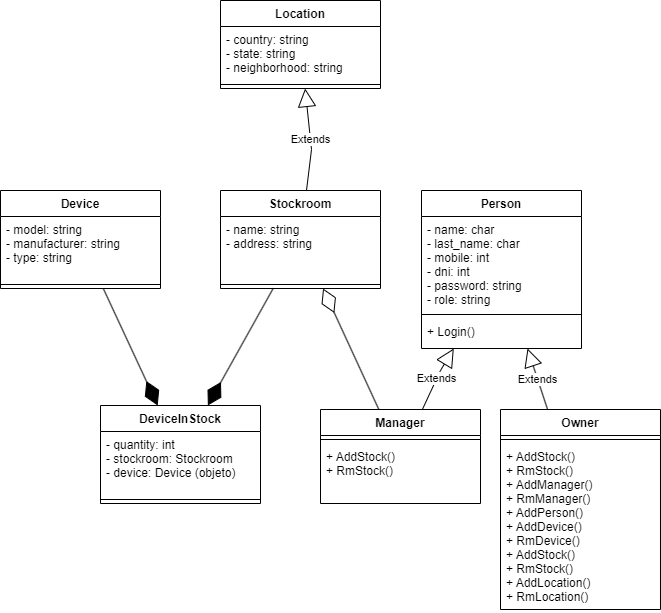

The diagram above was exported from draw.io. Its source (the exported page's mxGraphModel, read from the mxfile embedded in the PNG):
<mxGraphModel dx="782" dy="1637" grid="1" gridSize="10" guides="1" tooltips="1" connect="1" arrows="1" fold="1" page="1" pageScale="1" pageWidth="827" pageHeight="1169" math="0" shadow="0">
  <root>
    <mxCell id="WIyWlLk6GJQsqaUBKTNV-0" />
    <mxCell id="WIyWlLk6GJQsqaUBKTNV-1" parent="WIyWlLk6GJQsqaUBKTNV-0" />
    <mxCell id="1O0b7EEr70SSXUZOzbHn-11" value="Device" style="swimlane;fontStyle=1;align=center;verticalAlign=top;childLayout=stackLayout;horizontal=1;startSize=26;horizontalStack=0;resizeParent=1;resizeParentMax=0;resizeLast=0;collapsible=1;marginBottom=0;" parent="WIyWlLk6GJQsqaUBKTNV-1" vertex="1">
      <mxGeometry x="820" y="120" width="160" height="98" as="geometry">
        <mxRectangle x="820" y="120" width="80" height="30" as="alternateBounds" />
      </mxGeometry>
    </mxCell>
    <mxCell id="1O0b7EEr70SSXUZOzbHn-12" value="- model: string&#10;- manufacturer: string&#10;- type: string" style="text;strokeColor=none;fillColor=none;align=left;verticalAlign=top;spacingLeft=4;spacingRight=4;overflow=hidden;rotatable=0;points=[[0,0.5],[1,0.5]];portConstraint=eastwest;" parent="1O0b7EEr70SSXUZOzbHn-11" vertex="1">
      <mxGeometry y="26" width="160" height="64" as="geometry" />
    </mxCell>
    <mxCell id="1O0b7EEr70SSXUZOzbHn-13" value="" style="line;strokeWidth=1;fillColor=none;align=left;verticalAlign=middle;spacingTop=-1;spacingLeft=3;spacingRight=3;rotatable=0;labelPosition=right;points=[];portConstraint=eastwest;" parent="1O0b7EEr70SSXUZOzbHn-11" vertex="1">
      <mxGeometry y="90" width="160" height="8" as="geometry" />
    </mxCell>
    <mxCell id="1O0b7EEr70SSXUZOzbHn-15" value="Stockroom" style="swimlane;fontStyle=1;align=center;verticalAlign=top;childLayout=stackLayout;horizontal=1;startSize=26;horizontalStack=0;resizeParent=1;resizeParentMax=0;resizeLast=0;collapsible=1;marginBottom=0;" parent="WIyWlLk6GJQsqaUBKTNV-1" vertex="1">
      <mxGeometry x="1040" y="120" width="160" height="98" as="geometry" />
    </mxCell>
    <mxCell id="1O0b7EEr70SSXUZOzbHn-16" value="- name: string&#10;- address: string" style="text;strokeColor=none;fillColor=none;align=left;verticalAlign=top;spacingLeft=4;spacingRight=4;overflow=hidden;rotatable=0;points=[[0,0.5],[1,0.5]];portConstraint=eastwest;" parent="1O0b7EEr70SSXUZOzbHn-15" vertex="1">
      <mxGeometry y="26" width="160" height="64" as="geometry" />
    </mxCell>
    <mxCell id="1O0b7EEr70SSXUZOzbHn-17" value="" style="line;strokeWidth=1;fillColor=none;align=left;verticalAlign=middle;spacingTop=-1;spacingLeft=3;spacingRight=3;rotatable=0;labelPosition=right;points=[];portConstraint=eastwest;" parent="1O0b7EEr70SSXUZOzbHn-15" vertex="1">
      <mxGeometry y="90" width="160" height="8" as="geometry" />
    </mxCell>
    <mxCell id="1O0b7EEr70SSXUZOzbHn-19" value="Person" style="swimlane;fontStyle=1;align=center;verticalAlign=top;childLayout=stackLayout;horizontal=1;startSize=26;horizontalStack=0;resizeParent=1;resizeParentMax=0;resizeLast=0;collapsible=1;marginBottom=0;" parent="WIyWlLk6GJQsqaUBKTNV-1" vertex="1">
      <mxGeometry x="1241" y="120" width="160" height="158" as="geometry" />
    </mxCell>
    <mxCell id="1O0b7EEr70SSXUZOzbHn-20" value="- name: char&#10;- last_name: char&#10;- mobile: int&#10;- dni: int&#10;- password: string&#10;- role: string" style="text;strokeColor=none;fillColor=none;align=left;verticalAlign=top;spacingLeft=4;spacingRight=4;overflow=hidden;rotatable=0;points=[[0,0.5],[1,0.5]];portConstraint=eastwest;" parent="1O0b7EEr70SSXUZOzbHn-19" vertex="1">
      <mxGeometry y="26" width="160" height="94" as="geometry" />
    </mxCell>
    <mxCell id="1O0b7EEr70SSXUZOzbHn-21" value="" style="line;strokeWidth=1;fillColor=none;align=left;verticalAlign=middle;spacingTop=-1;spacingLeft=3;spacingRight=3;rotatable=0;labelPosition=right;points=[];portConstraint=eastwest;" parent="1O0b7EEr70SSXUZOzbHn-19" vertex="1">
      <mxGeometry y="120" width="160" height="8" as="geometry" />
    </mxCell>
    <mxCell id="1O0b7EEr70SSXUZOzbHn-22" value="+ Login()" style="text;strokeColor=none;fillColor=none;align=left;verticalAlign=top;spacingLeft=4;spacingRight=4;overflow=hidden;rotatable=0;points=[[0,0.5],[1,0.5]];portConstraint=eastwest;" parent="1O0b7EEr70SSXUZOzbHn-19" vertex="1">
      <mxGeometry y="128" width="160" height="30" as="geometry" />
    </mxCell>
    <mxCell id="1O0b7EEr70SSXUZOzbHn-23" value="Manager" style="swimlane;fontStyle=1;align=center;verticalAlign=top;childLayout=stackLayout;horizontal=1;startSize=26;horizontalStack=0;resizeParent=1;resizeParentMax=0;resizeLast=0;collapsible=1;marginBottom=0;" parent="WIyWlLk6GJQsqaUBKTNV-1" vertex="1">
      <mxGeometry x="1140" y="339" width="160" height="94" as="geometry" />
    </mxCell>
    <mxCell id="1O0b7EEr70SSXUZOzbHn-25" value="" style="line;strokeWidth=1;fillColor=none;align=left;verticalAlign=middle;spacingTop=-1;spacingLeft=3;spacingRight=3;rotatable=0;labelPosition=right;points=[];portConstraint=eastwest;" parent="1O0b7EEr70SSXUZOzbHn-23" vertex="1">
      <mxGeometry y="26" width="160" height="8" as="geometry" />
    </mxCell>
    <mxCell id="1O0b7EEr70SSXUZOzbHn-26" value="+ AddStock()&#10;+ RmStock()" style="text;strokeColor=none;fillColor=none;align=left;verticalAlign=top;spacingLeft=4;spacingRight=4;overflow=hidden;rotatable=0;points=[[0,0.5],[1,0.5]];portConstraint=eastwest;" parent="1O0b7EEr70SSXUZOzbHn-23" vertex="1">
      <mxGeometry y="34" width="160" height="60" as="geometry" />
    </mxCell>
    <mxCell id="1O0b7EEr70SSXUZOzbHn-27" value="Owner" style="swimlane;fontStyle=1;align=center;verticalAlign=top;childLayout=stackLayout;horizontal=1;startSize=26;horizontalStack=0;resizeParent=1;resizeParentMax=0;resizeLast=0;collapsible=1;marginBottom=0;" parent="WIyWlLk6GJQsqaUBKTNV-1" vertex="1">
      <mxGeometry x="1320" y="339" width="160" height="200" as="geometry" />
    </mxCell>
    <mxCell id="1O0b7EEr70SSXUZOzbHn-29" value="" style="line;strokeWidth=1;fillColor=none;align=left;verticalAlign=middle;spacingTop=-1;spacingLeft=3;spacingRight=3;rotatable=0;labelPosition=right;points=[];portConstraint=eastwest;" parent="1O0b7EEr70SSXUZOzbHn-27" vertex="1">
      <mxGeometry y="26" width="160" height="8" as="geometry" />
    </mxCell>
    <mxCell id="1O0b7EEr70SSXUZOzbHn-30" value="+ AddStock()&#10;+ RmStock()&#10;+ AddManager()&#10;+ RmManager()&#10;+ AddPerson()&#10;+ AddDevice()&#10;+ RmDevice()&#10;+ AddStock()&#10;+ RmStock()&#10;+ AddLocation()&#10;+ RmLocation()" style="text;strokeColor=none;fillColor=none;align=left;verticalAlign=top;spacingLeft=4;spacingRight=4;overflow=hidden;rotatable=0;points=[[0,0.5],[1,0.5]];portConstraint=eastwest;" parent="1O0b7EEr70SSXUZOzbHn-27" vertex="1">
      <mxGeometry y="34" width="160" height="166" as="geometry" />
    </mxCell>
    <mxCell id="1O0b7EEr70SSXUZOzbHn-32" value="Extends" style="endArrow=block;endSize=16;endFill=0;html=1;rounded=0;" parent="WIyWlLk6GJQsqaUBKTNV-1" source="1O0b7EEr70SSXUZOzbHn-23" target="1O0b7EEr70SSXUZOzbHn-19" edge="1">
      <mxGeometry width="160" relative="1" as="geometry">
        <mxPoint x="1040" y="240" as="sourcePoint" />
        <mxPoint x="1300" y="210" as="targetPoint" />
        <Array as="points">
          <mxPoint x="1260" y="300" />
        </Array>
      </mxGeometry>
    </mxCell>
    <mxCell id="1O0b7EEr70SSXUZOzbHn-33" value="Extends" style="endArrow=block;endSize=16;endFill=0;html=1;rounded=0;" parent="WIyWlLk6GJQsqaUBKTNV-1" source="1O0b7EEr70SSXUZOzbHn-27" target="1O0b7EEr70SSXUZOzbHn-19" edge="1">
      <mxGeometry width="160" relative="1" as="geometry">
        <mxPoint x="1390" y="270" as="sourcePoint" />
        <mxPoint x="1470" y="206" as="targetPoint" />
      </mxGeometry>
    </mxCell>
    <mxCell id="1O0b7EEr70SSXUZOzbHn-34" value="DeviceInStock" style="swimlane;fontStyle=1;align=center;verticalAlign=top;childLayout=stackLayout;horizontal=1;startSize=26;horizontalStack=0;resizeParent=1;resizeParentMax=0;resizeLast=0;collapsible=1;marginBottom=0;" parent="WIyWlLk6GJQsqaUBKTNV-1" vertex="1">
      <mxGeometry x="920" y="335" width="160" height="98" as="geometry" />
    </mxCell>
    <mxCell id="1O0b7EEr70SSXUZOzbHn-35" value="- quantity: int&#10;- stockroom: Stockroom&#10;- device: Device (objeto)" style="text;strokeColor=none;fillColor=none;align=left;verticalAlign=top;spacingLeft=4;spacingRight=4;overflow=hidden;rotatable=0;points=[[0,0.5],[1,0.5]];portConstraint=eastwest;" parent="1O0b7EEr70SSXUZOzbHn-34" vertex="1">
      <mxGeometry y="26" width="160" height="64" as="geometry" />
    </mxCell>
    <mxCell id="1O0b7EEr70SSXUZOzbHn-36" value="" style="line;strokeWidth=1;fillColor=none;align=left;verticalAlign=middle;spacingTop=-1;spacingLeft=3;spacingRight=3;rotatable=0;labelPosition=right;points=[];portConstraint=eastwest;" parent="1O0b7EEr70SSXUZOzbHn-34" vertex="1">
      <mxGeometry y="90" width="160" height="8" as="geometry" />
    </mxCell>
    <mxCell id="1O0b7EEr70SSXUZOzbHn-38" value="" style="endArrow=diamondThin;endFill=1;endSize=24;html=1;rounded=0;" parent="WIyWlLk6GJQsqaUBKTNV-1" source="1O0b7EEr70SSXUZOzbHn-11" target="1O0b7EEr70SSXUZOzbHn-34" edge="1">
      <mxGeometry width="160" relative="1" as="geometry">
        <mxPoint x="1040" y="330" as="sourcePoint" />
        <mxPoint x="1200" y="330" as="targetPoint" />
      </mxGeometry>
    </mxCell>
    <mxCell id="1O0b7EEr70SSXUZOzbHn-39" value="" style="endArrow=diamondThin;endFill=1;endSize=24;html=1;rounded=0;" parent="WIyWlLk6GJQsqaUBKTNV-1" source="1O0b7EEr70SSXUZOzbHn-15" target="1O0b7EEr70SSXUZOzbHn-34" edge="1">
      <mxGeometry width="160" relative="1" as="geometry">
        <mxPoint x="1040" y="330" as="sourcePoint" />
        <mxPoint x="1200" y="330" as="targetPoint" />
      </mxGeometry>
    </mxCell>
    <mxCell id="1O0b7EEr70SSXUZOzbHn-40" value="" style="endArrow=diamondThin;endFill=0;endSize=24;html=1;rounded=0;" parent="WIyWlLk6GJQsqaUBKTNV-1" source="1O0b7EEr70SSXUZOzbHn-23" target="1O0b7EEr70SSXUZOzbHn-15" edge="1">
      <mxGeometry width="160" relative="1" as="geometry">
        <mxPoint x="1010" y="230" as="sourcePoint" />
        <mxPoint x="1170" y="230" as="targetPoint" />
      </mxGeometry>
    </mxCell>
    <mxCell id="1O0b7EEr70SSXUZOzbHn-41" value="Location" style="swimlane;fontStyle=1;align=center;verticalAlign=top;childLayout=stackLayout;horizontal=1;startSize=26;horizontalStack=0;resizeParent=1;resizeParentMax=0;resizeLast=0;collapsible=1;marginBottom=0;" parent="WIyWlLk6GJQsqaUBKTNV-1" vertex="1">
      <mxGeometry x="1040" y="-70" width="160" height="88" as="geometry" />
    </mxCell>
    <mxCell id="1O0b7EEr70SSXUZOzbHn-42" value="- country: string&#10;- state: string&#10;- neighborhood: string" style="text;strokeColor=none;fillColor=none;align=left;verticalAlign=top;spacingLeft=4;spacingRight=4;overflow=hidden;rotatable=0;points=[[0,0.5],[1,0.5]];portConstraint=eastwest;" parent="1O0b7EEr70SSXUZOzbHn-41" vertex="1">
      <mxGeometry y="26" width="160" height="54" as="geometry" />
    </mxCell>
    <mxCell id="1O0b7EEr70SSXUZOzbHn-43" value="" style="line;strokeWidth=1;fillColor=none;align=left;verticalAlign=middle;spacingTop=-1;spacingLeft=3;spacingRight=3;rotatable=0;labelPosition=right;points=[];portConstraint=eastwest;" parent="1O0b7EEr70SSXUZOzbHn-41" vertex="1">
      <mxGeometry y="80" width="160" height="8" as="geometry" />
    </mxCell>
    <mxCell id="KQGpd6Pdux5WURJfIWUN-2" value="Extends" style="endArrow=block;endSize=16;endFill=0;html=1;rounded=0;" edge="1" parent="WIyWlLk6GJQsqaUBKTNV-1" source="1O0b7EEr70SSXUZOzbHn-15" target="1O0b7EEr70SSXUZOzbHn-41">
      <mxGeometry width="160" relative="1" as="geometry">
        <mxPoint x="1111.9756097560976" y="118" as="sourcePoint" />
        <mxPoint x="1144.2871287128714" y="57" as="targetPoint" />
        <Array as="points">
          <mxPoint x="1131" y="79" />
        </Array>
      </mxGeometry>
    </mxCell>
  </root>
</mxGraphModel>